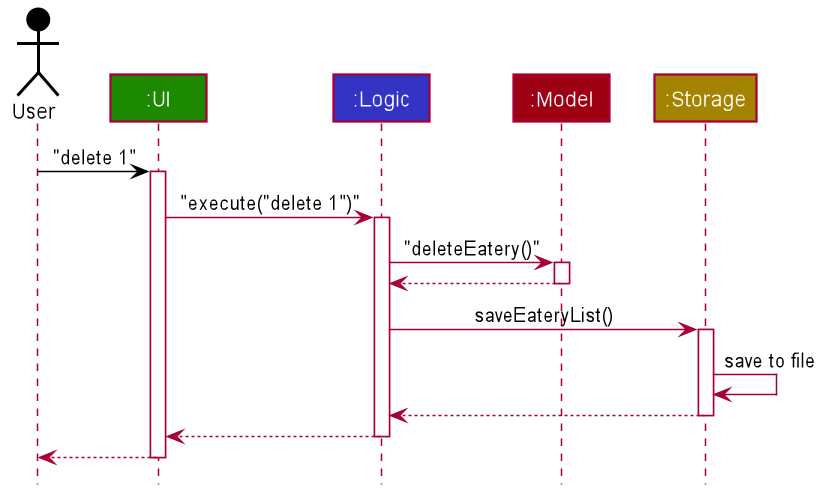

The diagram above was rendered by PlantUML. Its source (embedded in the PNG):
@startuml








skinparam BackgroundColor #FFFFFFF

skinparam Shadowing false

skinparam Class {
    FontColor #FFFFFF
    BorderThickness 1
    BorderColor #FFFFFF
    StereotypeFontColor #FFFFFF
    FontName Arial
}

skinparam Actor {
    BorderColor #000000
    Color #000000
    FontName Arial
}

skinparam Sequence {
    MessageAlign center
    BoxFontSize 15
    BoxPadding 0
    BoxFontColor #FFFFFF
    FontName Arial
}

skinparam Participant {
    FontColor #FFFFFFF
    Padding 20
}

skinparam MinClassWidth 50
skinparam ParticipantPadding 10
skinparam Shadowing false
skinparam DefaultTextAlignment center
skinparam packageStyle Rectangle

hide footbox
hide members
hide circle

Actor User as user #000000
Participant ":UI" as ui #1D8900
Participant ":Logic" as logic #3333C4
Participant ":Model" as model #9D0012
Participant ":Storage" as storage #A38300


user -[#000000]> ui : "delete 1"
activate ui

ui -> logic : "execute("delete 1")"
activate logic

logic -> model : "deleteEatery()"
activate model
model --> logic
deactivate model

logic -> storage : saveEateryList()
activate storage

storage -> storage : save to file
storage --> logic
deactivate storage

logic --> ui
deactivate logic

ui --> user
deactivate ui
@enduml